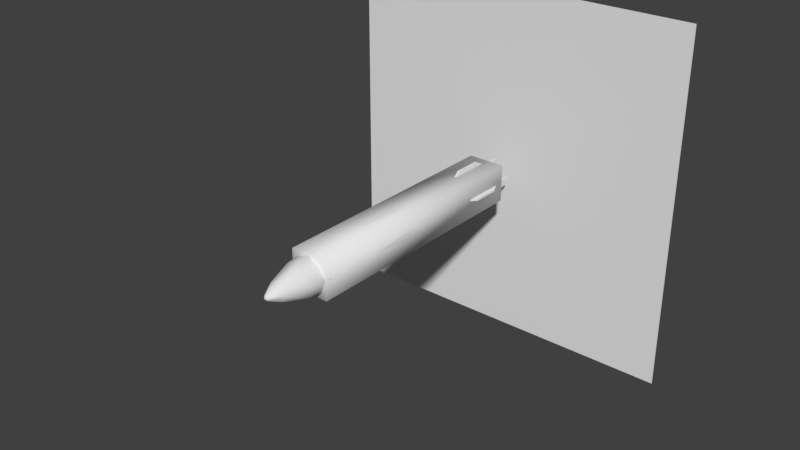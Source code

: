 # Source: cyr_missile.blend  (saved by Blender 2.77.0; exported with 4.5.12 LTS)
import bpy
from mathutils import Matrix  # noqa: F401  (used for matrix-valued properties, if any)

bpy.ops.wm.read_factory_settings(use_empty=True)
scene = bpy.context.scene
scene.name = 'Scene'

# ---- collections
col_collection_1 = bpy.data.collections.new('Collection 1'); scene.collection.children.link(col_collection_1)

# ---- materials (node trees are filled in below, after node groups)
mat_mat_main__shd_ship = bpy.data.materials.new('MAT[Main]_SHD[ship]')
mat_mat_main__shd_ship.alpha_threshold = 0.0
mat_mat_main__shd_ship.use_transparent_shadow = False
mat_mat_main__shd_ship.roughness = 0.5

# ---- material node trees

# ---- world
world_world = bpy.data.worlds.new('World'); scene.world = world_world
world_world.color = (0.05088, 0.05088, 0.05088)
world_world.use_sun_shadow = False
world_world.sun_shadow_jitter_overblur = 0.0
world_world.cycles.sampling_method = 'MANUAL'

# ---- meshes
me_col_root = bpy.data.meshes.new('COL[Root]')
me_col_root.from_pydata([(-0.05141, -0.05141, 0.2914), (-0.05141, 0.05141, 0.2914), (-0.05141, -0.05141, -0.3914), (-0.05141, 0.05141, -0.3914), (0.05141, -0.05141, 0.2914), (0.05141, 0.05141, 0.2914), (0.05141, -0.05141, -0.3914), (0.05141, 0.05141, -0.3914)], [], [(3, 0, 1), (7, 2, 3), (5, 6, 7), (1, 4, 5), (2, 4, 0), (7, 1, 5), (3, 2, 0), (7, 6, 2), (5, 4, 6), (1, 0, 4), (2, 6, 4), (7, 3, 1)])
me_col_root.polygons.foreach_set('use_smooth', [True] * 12)
me_col_root.use_remesh_preserve_volume = False
me_col_root.use_remesh_preserve_attributes = False
me_col_root.use_mirror_vertex_groups = False
me_col_root.update()
me_etsh_engineshape1 = bpy.data.meshes.new('ETSH[EngineShape1]')
me_etsh_engineshape1.from_pydata([(0.5, -0.5, 0.0), (0.5, 0.5, 0.0), (-0.5, -0.5, 0.0), (-0.5, 0.5, 0.0)], [], [(3, 0, 2), (3, 1, 0)])
me_etsh_engineshape1.use_remesh_preserve_volume = False
me_etsh_engineshape1.use_remesh_preserve_attributes = False
me_etsh_engineshape1.use_mirror_vertex_groups = False
me_etsh_engineshape1.update()
me_mult_hull__lod_0 = bpy.data.meshes.new('MULT[Hull]_LOD[0]')
me_mult_hull__lod_0.from_pydata([(-0.04011, 0.04011, -0.008659), (-0.04011, -0.04011, -0.008659), (2.385e-08, -0.05672, -0.008659), (-0.03476, 0.03476, 0.1636), (2.271e-08, -0.04915, 0.1636), (2.316e-08, 0.04915, 0.1636), (-0.04411, 9.329e-08, -0.188), (2.392e-08, 0.04411, -0.188), (-0.03578, 9.532e-08, -0.2058), (-0.0253, -0.0253, -0.2058), (2.069e-08, -0.03578, -0.2058), (-0.01959, -0.01959, 0.1855), (-0.02771, 7.826e-08, 0.2124), (2.069e-08, -0.03578, -0.2086), (-0.03578, 9.545e-08, -0.2086), (-0.04775, 7.803e-08, 0.1661), (-0.03376, -0.03376, 0.1661), (2.25e-08, -0.04775, 0.1661), (2.337e-08, 0.04775, 0.1661), (0.002565, -0.03902, -0.2372), (0.002565, -0.04411, -0.3812), (-0.002565, -0.0422, -0.4321), (-0.002565, -0.04411, -0.3812), (-0.002565, -0.02877, -0.185), (-0.002565, -0.03902, -0.2372), (-0.002565, -0.06384, -0.2688), (-5.856e-09, 0.03878, -0.2598), (-0.03878, 9.723e-08, -0.2598), (-0.03878, 9.75e-08, -0.2659), (-0.02742, -0.02742, -0.2659), (-0.03277, 9.59e-08, -0.2086), (2.024e-08, -0.03277, -0.2086), (-0.02542, 0.02542, -0.3931), (2.189e-08, -0.0437, -0.2659), (-0.0309, 0.0309, -0.2659), (-0.02317, -0.02317, -0.2598), (-0.02317, 0.02317, -0.2598), (1.034e-08, 0.03277, -0.2086), (-0.02317, 0.02317, -0.2086), (9.433e-09, 0.03878, -0.2659), (-0.02742, 0.02742, -0.2659), (-0.02742, 0.02742, -0.2598), (1.034e-08, 0.03277, -0.2598), (-0.03277, 9.814e-08, -0.2598), (-0.0437, 9.676e-08, -0.2659), (-5.428e-09, 0.03594, -0.3931), (-0.03594, 1.035e-07, -0.3931), (-0.02542, -0.02542, -0.3931), (2.072e-08, -0.03594, -0.3931), (-0.0253, -0.0253, -0.2086), (-0.02317, -0.02317, -0.2086), (-0.0309, -0.0309, -0.2659), (2.114e-08, -0.03878, -0.2659), (2.114e-08, -0.03878, -0.2598), (-0.02742, -0.02742, -0.2598), (-0.002565, -0.06384, -0.342), (-0.002565, -0.02877, -0.342), (-0.002565, -0.04538, -0.185), (-0.002565, -0.03902, -0.2169), (-0.002565, -0.03895, -0.3812), (-0.002565, -0.03895, -0.4321), (0.002565, -0.03895, -0.4321), (0.002565, -0.0422, -0.4321), (0.002565, -0.03895, -0.3812), (0.002565, -0.02877, -0.185), (0.002565, -0.03902, -0.2169), (0.002565, -0.04538, -0.185), (0.002565, -0.06384, -0.2688), (0.002565, -0.02877, -0.342), (0.002565, -0.06384, -0.342), (-0.03376, 0.03376, 0.1661), (2.024e-08, -0.03279, 0.1746), (-0.02319, -0.02319, 0.1746), (-0.03279, 7.915e-08, 0.1746), (2.517e-08, 0.03578, -0.2086), (-0.0253, 0.0253, -0.2086), (1.947e-08, -0.02771, 0.2124), (-0.01959, -0.01959, 0.2124), (1.947e-08, -0.02771, 0.1855), (-0.02771, 7.944e-08, 0.1855), (2.517e-08, 0.03578, -0.2058), (-0.0253, 0.0253, -0.2058), (2.195e-08, -0.04411, -0.188), (-0.03119, -0.03119, -0.188), (-0.03119, 0.03119, -0.188), (-0.03476, -0.03476, 0.1636), (-0.04915, 7.793e-08, 0.1636), (2.201e-08, 0.05672, -0.008659), (-0.05672, 8.355e-08, -0.008659), (0.05672, 1.007e-07, -0.008659), (0.04915, 9.296e-08, 0.1636), (0.03476, -0.03476, 0.1636), (0.03119, 0.03119, -0.188), (0.03119, -0.03119, -0.188), (0.0253, 0.0253, -0.2058), (0.0253, 0.0253, -0.2086), (0.03376, 0.03376, 0.1661), (0.02742, -0.02742, -0.2598), (0.0309, -0.0309, -0.2659), (0.02317, -0.02317, -0.2086), (0.0253, -0.0253, -0.2086), (0.02542, -0.02542, -0.3931), (0.03594, 1.143e-07, -0.3931), (0.0437, 1.1e-07, -0.2659), (-6.599e-09, 0.0437, -0.2659), (0.03277, 1.08e-07, -0.2598), (0.02742, 0.02742, -0.2598), (0.02742, 0.02742, -0.2659), (0.02317, 0.02317, -0.2086), (0.02317, 0.02317, -0.2598), (0.02317, -0.02317, -0.2598), (-1.034e-08, -0.03277, -0.2598), (0.0309, 0.0309, -0.2659), (0.02542, 0.02542, -0.3931), (0.03277, 1.058e-07, -0.2086), (0.02742, -0.02742, -0.2659), (0.03878, 1.092e-07, -0.2659), (0.03878, 1.089e-07, -0.2598), (0.03578, 1.063e-07, -0.2086), (0.0253, -0.0253, -0.2058), (0.03578, 1.061e-07, -0.2058), (0.04411, 1.066e-07, -0.188), (0.03476, 0.03476, 0.1636), (0.04011, -0.04011, -0.008659), (0.04011, 0.04011, -0.008659), (-0.06384, -0.002565, -0.342), (-0.02877, -0.002565, -0.342), (-0.06384, -0.002565, -0.2688), (-0.04538, -0.002565, -0.185), (-0.03902, -0.002565, -0.2169), (-0.02877, -0.002565, -0.185), (-0.03895, -0.002565, -0.3812), (-0.0422, -0.002565, -0.4321), (-0.03895, -0.002565, -0.4321), (-0.03895, 0.002565, -0.4321), (-0.03895, 0.002565, -0.3812), (-0.03902, 0.002565, -0.2169), (-0.04538, 0.002565, -0.185), (-0.02877, 0.002565, -0.342), (-0.06384, 0.002565, -0.342), (-0.06384, 0.002565, -0.2688), (-0.03902, 0.002565, -0.2372), (-0.02877, 0.002565, -0.185), (-0.04411, 0.002565, -0.3812), (-0.0422, 0.002565, -0.4321), (-0.04411, -0.002565, -0.3812), (-0.03902, -0.002565, -0.2372), (-0.002565, 0.03902, -0.2372), (-0.002565, 0.04411, -0.3812), (0.002565, 0.0422, -0.4321), (0.002565, 0.04411, -0.3812), (0.002565, 0.02877, -0.185), (0.002565, 0.03902, -0.2372), (0.002565, 0.06384, -0.2688), (0.002565, 0.06384, -0.342), (0.002565, 0.02877, -0.342), (0.002565, 0.04538, -0.185), (0.002565, 0.03902, -0.2169), (0.002565, 0.03895, -0.3812), (0.002565, 0.03895, -0.4321), (-0.002565, 0.03895, -0.4321), (-0.002565, 0.0422, -0.4321), (-0.002565, 0.03895, -0.3812), (-0.002565, 0.02877, -0.185), (-0.002565, 0.03902, -0.2169), (-0.002565, 0.04538, -0.185), (-0.002565, 0.06384, -0.2688), (-0.002565, 0.02877, -0.342), (-0.002565, 0.06384, -0.342), (0.06384, 0.002565, -0.342), (0.02877, 0.002565, -0.342), (0.06384, 0.002565, -0.2688), (0.04538, 0.002565, -0.185), (0.03902, 0.002565, -0.2169), (0.02877, 0.002565, -0.185), (0.03895, 0.002565, -0.3812), (0.0422, 0.002565, -0.4321), (0.03895, 0.002565, -0.4321), (0.03895, -0.002565, -0.4321), (0.03895, -0.002565, -0.3812), (0.03902, -0.002565, -0.2169), (0.04538, -0.002565, -0.185), (0.02877, -0.002565, -0.342), (0.06384, -0.002565, -0.342), (0.06384, -0.002565, -0.2688), (0.03902, -0.002565, -0.2372), (0.02877, -0.002565, -0.185), (0.04411, -0.002565, -0.3812), (0.0422, -0.002565, -0.4321), (0.04411, 0.002565, -0.3812), (0.03902, 0.002565, -0.2372), (-0.05, 4.173e-08, 0.2315), (-0.007811, -1.981e-08, 0.4263), (-0.005523, -0.005523, 0.4263), (-0.02592, -2.114e-08, 0.3942), (-0.01833, -0.01833, 0.3942), (3.914e-09, -0.02592, 0.3942), (-0.04735, 1.234e-08, 0.3258), (-0.03348, -0.03348, 0.3258), (7.149e-09, -0.04735, 0.3258), (-0.03672, -0.03672, 0.2786), (-0.05193, 2.864e-08, 0.2786), (-0.03535, -0.03535, 0.2315), (7.644e-08, -8.276e-09, 0.1893), (-0.03535, 0.03535, 0.2315), (-7.549e-09, 0.05, 0.2315), (-7.842e-09, 0.05193, 0.2786), (-0.03672, 0.03672, 0.2786), (-7.149e-09, 0.04735, 0.3258), (-0.03348, 0.03348, 0.3258), (-0.01833, 0.01833, 0.3942), (-0.005523, 0.005523, 0.4263), (1.11e-08, 0.02771, 0.1855), (-0.01959, 0.01959, 0.2124), (1.11e-08, 0.02771, 0.2124), (-0.02319, 0.02319, 0.1746), (1.034e-08, 0.03279, 0.1746), (-0.01959, 0.01959, 0.1855), (0.01959, 0.01959, 0.1855), (0.02319, 0.02319, 0.1746), (0.01959, 0.01959, 0.2124), (0.007811, -1.746e-08, 0.4263), (0.005523, 0.005523, 0.4263), (-1.179e-09, 0.007811, 0.4263), (0.02592, -1.332e-08, 0.3942), (0.01833, 0.01833, 0.3942), (-3.914e-09, 0.02592, 0.3942), (0.03348, 0.03348, 0.3258), (0.03672, 0.03672, 0.2786), (0.03535, 0.03535, 0.2315), (2.852e-15, -1.889e-08, 0.4321), (0.03535, -0.03535, 0.2315), (7.549e-09, -0.05, 0.2315), (7.842e-09, -0.05193, 0.2786), (0.05193, 4.432e-08, 0.2786), (0.03672, -0.03672, 0.2786), (0.03348, -0.03348, 0.3258), (0.04735, 2.664e-08, 0.3258), (0.01833, -0.01833, 0.3942), (1.179e-09, -0.007811, 0.4263), (0.005523, -0.005523, 0.4263), (0.05, 5.683e-08, 0.2315), (0.02771, 8.781e-08, 0.1855), (0.01959, -0.01959, 0.2124), (0.03279, 8.905e-08, 0.1746), (0.02319, -0.02319, 0.1746), (0.03376, -0.03376, 0.1661), (0.04775, 9.245e-08, 0.1661), (0.02771, 8.663e-08, 0.2124), (0.01959, -0.01959, 0.1855), (-0.03578, 9.532e-08, -0.2058), (-0.0253, -0.0253, -0.2058), (2.069e-08, -0.03578, -0.2058), (0.002565, -0.04411, -0.3812), (0.002565, -0.04411, -0.3812), (-0.002565, -0.04411, -0.3812), (-0.002565, -0.04411, -0.3812), (-0.002565, -0.0422, -0.4321), (-0.002565, -0.0422, -0.4321), (-0.002565, -0.03902, -0.2372), (-0.002565, -0.06384, -0.2688), (-0.002565, -0.06384, -0.2688), (-0.0437, 9.676e-08, -0.2659), (-0.0309, -0.0309, -0.2659), (-0.03594, 1.035e-07, -0.3931), (-0.02542, -0.02542, -0.3931), (2.072e-08, -0.03594, -0.3931), (2.114e-08, -0.03878, -0.2598), (-0.02742, -0.02742, -0.2598), (-0.002565, -0.04538, -0.185), (-0.002565, -0.04538, -0.185), (-0.002565, -0.03902, -0.2169), (-0.002565, -0.02877, -0.342), (-0.002565, -0.03895, -0.3812), (-0.002565, -0.03895, -0.4321), (-0.002565, -0.03895, -0.4321), (0.002565, -0.03895, -0.4321), (0.002565, -0.03895, -0.4321), (0.002565, -0.0422, -0.4321), (0.002565, -0.0422, -0.4321), (0.002565, -0.03895, -0.3812), (-0.002565, -0.06384, -0.342), (-0.002565, -0.06384, -0.342), (0.002565, -0.06384, -0.342), (0.002565, -0.06384, -0.342), (0.002565, -0.02877, -0.342), (0.002565, -0.03902, -0.2169), (0.002565, -0.04538, -0.185), (0.002565, -0.04538, -0.185), (0.002565, -0.06384, -0.2688), (0.002565, -0.06384, -0.2688), (0.002565, -0.02877, -0.185), (2.517e-08, 0.03578, -0.2086), (-0.0253, 0.0253, -0.2086), (2.517e-08, 0.03578, -0.2058), (-0.0253, 0.0253, -0.2058), (2.195e-08, -0.04411, -0.188), (-0.03119, -0.03119, -0.188), (-0.04411, 9.329e-08, -0.188), (-0.03119, 0.03119, -0.188), (2.392e-08, 0.04411, -0.188), (-0.03578, 9.545e-08, -0.2086), (0.002565, -0.03902, -0.2372), (-0.002565, -0.02877, -0.185), (-5.856e-09, 0.03878, -0.2598), (-0.02742, 0.02742, -0.2598), (-0.03878, 9.723e-08, -0.2598), (-0.02542, 0.02542, -0.3931), (-5.428e-09, 0.03594, -0.3931), (-0.0309, 0.0309, -0.2659), (-0.0253, -0.0253, -0.2086), (2.069e-08, -0.03578, -0.2086), (2.189e-08, -0.0437, -0.2659), (0.0253, -0.0253, -0.2086), (0.03578, 1.063e-07, -0.2086), (-6.599e-09, 0.0437, -0.2659), (0.0309, 0.0309, -0.2659), (0.0437, 1.1e-07, -0.2659), (0.03594, 1.143e-07, -0.3931), (0.02542, 0.02542, -0.3931), (0.02742, -0.02742, -0.2598), (0.03878, 1.089e-07, -0.2598), (0.02742, 0.02742, -0.2598), (0.0253, 0.0253, -0.2086), (0.0253, 0.0253, -0.2058), (0.03578, 1.061e-07, -0.2058), (0.03119, -0.03119, -0.188), (0.04411, 1.066e-07, -0.188), (0.03119, 0.03119, -0.188), (0.02542, -0.02542, -0.3931), (0.0309, -0.0309, -0.2659), (0.0253, -0.0253, -0.2058), (-0.06384, 0.002565, -0.342), (-0.06384, 0.002565, -0.342), (-0.06384, 0.002565, -0.2688), (-0.06384, 0.002565, -0.2688), (-0.04538, 0.002565, -0.185), (-0.04538, 0.002565, -0.185), (-0.02877, 0.002565, -0.185), (-0.03902, 0.002565, -0.2169), (-0.03902, 0.002565, -0.2372), (-0.04411, 0.002565, -0.3812), (-0.04411, 0.002565, -0.3812), (-0.03895, 0.002565, -0.4321), (-0.03895, 0.002565, -0.4321), (-0.0422, 0.002565, -0.4321), (-0.0422, 0.002565, -0.4321), (-0.0422, -0.002565, -0.4321), (-0.0422, -0.002565, -0.4321), (-0.04411, -0.002565, -0.3812), (-0.04411, -0.002565, -0.3812), (-0.06384, -0.002565, -0.342), (-0.06384, -0.002565, -0.342), (-0.03902, -0.002565, -0.2169), (-0.03902, -0.002565, -0.2372), (-0.06384, -0.002565, -0.2688), (-0.06384, -0.002565, -0.2688), (-0.04538, -0.002565, -0.185), (-0.04538, -0.002565, -0.185), (-0.02877, -0.002565, -0.185), (-0.02877, -0.002565, -0.342), (-0.03895, -0.002565, -0.3812), (-0.03895, -0.002565, -0.4321), (-0.03895, -0.002565, -0.4321), (-0.03895, 0.002565, -0.3812), (-0.02877, 0.002565, -0.342), (-0.002565, 0.04411, -0.3812), (-0.002565, 0.04411, -0.3812), (0.002565, 0.04411, -0.3812), (0.002565, 0.04411, -0.3812), (0.002565, 0.0422, -0.4321), (0.002565, 0.0422, -0.4321), (0.002565, 0.03902, -0.2372), (0.002565, 0.06384, -0.2688), (0.002565, 0.06384, -0.2688), (0.002565, 0.04538, -0.185), (0.002565, 0.04538, -0.185), (0.002565, 0.03902, -0.2169), (0.002565, 0.02877, -0.342), (0.002565, 0.03895, -0.3812), (0.002565, 0.03895, -0.4321), (0.002565, 0.03895, -0.4321), (-0.002565, 0.03895, -0.4321), (-0.002565, 0.03895, -0.4321), (-0.002565, 0.0422, -0.4321), (-0.002565, 0.0422, -0.4321), (-0.002565, 0.03895, -0.3812), (0.002565, 0.06384, -0.342), (0.002565, 0.06384, -0.342), (-0.002565, 0.06384, -0.342), (-0.002565, 0.06384, -0.342), (-0.002565, 0.02877, -0.342), (-0.002565, 0.03902, -0.2169), (-0.002565, 0.04538, -0.185), (-0.002565, 0.04538, -0.185), (-0.002565, 0.06384, -0.2688), (-0.002565, 0.06384, -0.2688), (-0.002565, 0.02877, -0.185), (-0.002565, 0.03902, -0.2372), (0.002565, 0.02877, -0.185), (0.06384, -0.002565, -0.342), (0.06384, -0.002565, -0.342), (0.06384, -0.002565, -0.2688), (0.06384, -0.002565, -0.2688), (0.04538, -0.002565, -0.185), (0.04538, -0.002565, -0.185), (0.02877, -0.002565, -0.185), (0.03902, -0.002565, -0.2169), (0.03902, -0.002565, -0.2372), (0.04411, -0.002565, -0.3812), (0.04411, -0.002565, -0.3812), (0.03895, -0.002565, -0.4321), (0.03895, -0.002565, -0.4321), (0.0422, -0.002565, -0.4321), (0.0422, -0.002565, -0.4321), (0.0422, 0.002565, -0.4321), (0.0422, 0.002565, -0.4321), (0.04411, 0.002565, -0.3812), (0.04411, 0.002565, -0.3812), (0.06384, 0.002565, -0.342), (0.06384, 0.002565, -0.342), (0.03902, 0.002565, -0.2169), (0.03902, 0.002565, -0.2372), (0.06384, 0.002565, -0.2688), (0.06384, 0.002565, -0.2688), (0.04538, 0.002565, -0.185), (0.04538, 0.002565, -0.185), (0.02877, 0.002565, -0.185), (0.02877, 0.002565, -0.342), (0.03895, 0.002565, -0.3812), (0.03895, 0.002565, -0.4321), (0.03895, 0.002565, -0.4321), (0.03895, -0.002565, -0.3812), (0.02877, -0.002565, -0.342)], [], [(87, 3, 5), (84, 88, 0), (297, 2, 1), (87, 84, 0), (299, 250, 298), (7, 81, 299), (78, 77, 11), (294, 293, 295), (295, 301, 8), (11, 73, 72), (78, 72, 71), (15, 3, 86), (271, 287, 269), (273, 257, 256), (24, 303, 272), (272, 260, 24), (272, 281, 260), (75, 292, 14), (306, 304, 305), (54, 304, 306), (46, 308, 47), (307, 308, 46), (50, 111, 31), (30, 35, 50), (264, 263, 262), (38, 43, 30), (37, 36, 38), (28, 41, 40), (104, 32, 309), (309, 264, 262), (39, 41, 26), (263, 266, 312), (47, 308, 48), (44, 315, 34), (51, 315, 44), (33, 315, 51), (267, 29, 52), (268, 28, 29), (53, 304, 54), (14, 292, 310), (310, 292, 13), (58, 270, 303), (272, 256, 281), (258, 253, 255), (59, 276, 275), (22, 283, 282), (56, 280, 59), (259, 286, 271), (57, 291, 23), (70, 5, 3), (17, 72, 16), (4, 16, 85), (72, 15, 16), (85, 15, 86), (8, 49, 251), (251, 311, 252), (11, 12, 79), (9, 82, 83), (298, 9, 83), (88, 297, 1), (4, 1, 2), (85, 88, 1), (0, 86, 3), (90, 124, 122), (89, 91, 123), (2, 91, 4), (123, 327, 89), (121, 119, 120), (326, 10, 119), (311, 331, 252), (313, 325, 331), (91, 247, 246), (4, 246, 17), (5, 96, 122), (259, 290, 302), (21, 277, 278), (20, 68, 284), (65, 64, 66), (100, 13, 292), (118, 100, 292), (53, 97, 304), (115, 321, 320), (115, 267, 52), (33, 330, 315), (330, 317, 315), (317, 112, 315), (101, 48, 308), (98, 266, 329), (39, 322, 107), (318, 316, 103), (319, 104, 316), (322, 116, 107), (109, 37, 108), (105, 108, 114), (98, 318, 103), (114, 110, 105), (31, 110, 99), (113, 102, 308), (102, 101, 308), (97, 117, 304), (117, 106, 304), (323, 118, 292), (68, 289, 284), (68, 19, 289), (19, 64, 65), (62, 63, 20), (25, 69, 67), (122, 247, 90), (314, 324, 325), (324, 74, 294), (92, 80, 7), (92, 120, 94), (328, 87, 124), (2, 93, 123), (89, 328, 124), (87, 122, 124), (334, 352, 356), (348, 361, 349), (354, 359, 353), (360, 354, 355), (360, 355, 351), (353, 359, 357), (349, 360, 351), (345, 363, 347), (340, 127, 146), (336, 130, 338), (340, 129, 339), (138, 131, 135), (342, 125, 333), (135, 133, 344), (346, 145, 143), (365, 341, 139), (136, 337, 142), (365, 139, 335), (365, 335, 141), (141, 142, 365), (364, 144, 341), (339, 128, 137), (377, 393, 375), (379, 370, 369), (152, 399, 378), (378, 373, 152), (378, 387, 373), (157, 376, 399), (378, 369, 387), (371, 366, 368), (158, 382, 381), (388, 367, 389), (158, 391, 386), (372, 392, 377), (156, 397, 151), (372, 396, 398), (149, 383, 384), (148, 167, 390), (164, 163, 165), (167, 395, 390), (167, 147, 395), (147, 163, 164), (161, 162, 148), (153, 168, 166), (402, 420, 424), (416, 429, 417), (422, 427, 421), (428, 422, 423), (428, 423, 419), (421, 427, 425), (417, 428, 419), (413, 431, 415), (190, 184, 171), (404, 174, 406), (408, 173, 407), (179, 170, 175), (401, 418, 169), (179, 177, 412), (414, 189, 187), (433, 409, 183), (180, 405, 186), (433, 183, 403), (433, 403, 185), (185, 186, 433), (432, 188, 409), (407, 172, 181), (193, 230, 192), (239, 230, 193), (194, 193, 192), (196, 193, 195), (198, 194, 197), (199, 195, 198), (197, 200, 198), (201, 202, 200), (200, 199, 198), (200, 232, 233), (203, 232, 202), (203, 202, 191), (203, 191, 204), (203, 204, 205), (207, 205, 204), (208, 207, 209), (207, 191, 201), (209, 201, 197), (210, 208, 209), (197, 210, 209), (210, 223, 226), (194, 211, 210), (223, 211, 230), (211, 192, 230), (79, 213, 217), (15, 215, 70), (70, 216, 18), (215, 212, 216), (73, 217, 215), (217, 214, 212), (214, 218, 212), (218, 244, 219), (212, 219, 216), (216, 96, 18), (219, 247, 96), (220, 242, 218), (222, 230, 221), (223, 230, 222), (224, 222, 221), (225, 223, 222), (237, 225, 224), (208, 225, 227), (234, 227, 237), (241, 228, 234), (228, 208, 227), (228, 205, 206), (203, 205, 229), (203, 229, 241), (203, 241, 231), (203, 231, 232), (235, 232, 231), (199, 235, 236), (234, 231, 241), (237, 235, 234), (238, 199, 236), (224, 236, 237), (238, 239, 196), (224, 240, 238), (239, 240, 230), (240, 221, 230), (242, 243, 249), (247, 245, 246), (246, 71, 17), (245, 78, 71), (244, 249, 245), (249, 76, 78), (87, 0, 3), (84, 6, 88), (297, 296, 2), (87, 300, 84), (299, 81, 250), (7, 80, 81), (78, 76, 77), (294, 74, 293), (295, 293, 301), (11, 79, 73), (78, 11, 72), (15, 70, 3), (271, 286, 287), (273, 274, 257), (24, 58, 303), (50, 35, 111), (30, 43, 35), (264, 265, 263), (38, 36, 43), (37, 42, 36), (28, 27, 41), (104, 45, 32), (309, 32, 264), (39, 40, 41), (263, 265, 266), (267, 268, 29), (268, 27, 28), (272, 273, 256), (258, 279, 253), (59, 280, 276), (22, 254, 283), (56, 285, 280), (259, 302, 286), (57, 288, 291), (70, 18, 5), (17, 71, 72), (4, 17, 16), (72, 73, 15), (85, 16, 15), (8, 301, 49), (251, 49, 311), (11, 77, 12), (9, 10, 82), (298, 250, 9), (88, 6, 297), (4, 85, 1), (85, 86, 88), (0, 88, 86), (90, 89, 124), (89, 90, 91), (2, 123, 91), (123, 93, 327), (121, 326, 119), (326, 82, 10), (311, 313, 331), (313, 314, 325), (91, 90, 247), (4, 91, 246), (5, 18, 96), (259, 261, 290), (21, 60, 277), (20, 63, 68), (115, 116, 321), (115, 320, 267), (98, 312, 266), (39, 26, 322), (318, 319, 316), (319, 45, 104), (322, 321, 116), (109, 42, 37), (105, 109, 108), (98, 329, 318), (114, 99, 110), (31, 111, 110), (19, 68, 64), (62, 61, 63), (25, 55, 69), (122, 96, 247), (314, 95, 324), (324, 95, 74), (92, 94, 80), (92, 121, 120), (328, 300, 87), (2, 296, 93), (89, 327, 328), (87, 5, 122), (334, 332, 352), (348, 362, 361), (354, 360, 359), (349, 361, 360), (345, 343, 363), (340, 140, 127), (336, 358, 130), (340, 146, 129), (138, 126, 131), (342, 350, 125), (135, 131, 133), (346, 132, 145), (365, 364, 341), (141, 136, 142), (364, 134, 144), (339, 129, 128), (377, 392, 393), (379, 380, 370), (152, 157, 399), (378, 379, 369), (371, 385, 366), (158, 386, 382), (388, 150, 367), (158, 155, 391), (372, 398, 392), (156, 394, 397), (372, 374, 396), (149, 159, 383), (148, 162, 167), (147, 167, 163), (161, 160, 162), (153, 154, 168), (402, 400, 420), (416, 430, 429), (422, 428, 427), (417, 429, 428), (413, 411, 431), (190, 408, 184), (404, 426, 174), (408, 190, 173), (179, 182, 170), (401, 410, 418), (179, 175, 177), (414, 176, 189), (433, 432, 409), (185, 180, 186), (432, 178, 188), (407, 173, 172), (194, 195, 193), (196, 239, 193), (198, 195, 194), (199, 196, 195), (197, 201, 200), (201, 191, 202), (200, 233, 199), (200, 202, 232), (207, 206, 205), (208, 206, 207), (207, 204, 191), (209, 207, 201), (210, 226, 208), (197, 194, 210), (210, 211, 223), (194, 192, 211), (79, 12, 213), (15, 73, 215), (70, 215, 216), (215, 217, 212), (73, 79, 217), (217, 213, 214), (214, 220, 218), (218, 242, 244), (212, 218, 219), (216, 219, 96), (219, 244, 247), (220, 248, 242), (224, 225, 222), (225, 226, 223), (237, 227, 225), (208, 226, 225), (234, 228, 227), (241, 229, 228), (228, 206, 208), (228, 229, 205), (235, 233, 232), (199, 233, 235), (234, 235, 231), (237, 236, 235), (238, 196, 199), (224, 238, 236), (238, 240, 239), (224, 221, 240), (242, 248, 243), (247, 244, 245), (246, 245, 71), (245, 249, 78), (244, 242, 249), (249, 243, 76)])
me_mult_hull__lod_0.polygons.foreach_set('use_smooth', [True] * 432)
_k = set([(6, 84), (6, 297), (7, 92), (7, 299), (8, 251), (8, 295), (9, 10), (9, 250), (10, 119), (12, 77), (12, 213), (22, 254), (25, 67), (55, 69), (76, 77), (76, 243), (80, 81), (80, 94), (81, 250), (82, 83), (82, 326), (83, 298), (84, 300), (92, 121), (93, 296), (93, 327), (94, 120), (119, 120), (121, 326), (125, 333), (127, 140), (143, 145), (150, 367), (153, 166), (154, 168), (169, 401), (171, 184), (187, 189), (213, 214), (214, 220), (220, 248), (243, 248), (251, 252), (252, 331), (253, 255), (261, 290), (282, 283), (294, 295), (294, 324), (296, 297), (298, 299), (300, 328), (324, 325), (325, 331), (327, 328), (332, 352), (334, 356), (342, 350), (366, 368), (374, 396), (388, 389), (400, 420), (402, 424), (410, 418)])
me_mult_hull__lod_0.attributes.new('sharp_edge', 'BOOLEAN', 'EDGE').data.foreach_set('value', [ (min(e.vertices), max(e.vertices)) in _k for e in me_mult_hull__lod_0.edges])
_uv = me_mult_hull__lod_0.uv_layers.new(name='UVTex')
_uv.uv.foreach_set('vector', [0.4634, 0.02578, 0.0986, 0.1616, 0.0986, 0.02578, 0.8297, 0.1616, 0.4634, 0.2975, 0.4634, 0.1616, 0.8297, 0.4333, 0.4634, 0.5692, 0.4634, 0.4333, 0.4634, 0.02578, 0.8297, 0.1616, 0.4634, 0.1616, 0.8297, 0.1616, 0.862, 0.2975, 0.8297, 0.2975, 0.8297, 0.02578, 0.862, 0.1616, 0.8297, 0.1616, 0.05503, 0.7243, 0.103, 0.81, 0.05503, 0.81, 0.862, 0.02578, 0.8666, 0.1616, 0.862, 0.1616, 0.862, 0.1616, 0.8666, 0.2975, 0.862, 0.2975, 0.05503, 0.81, 0.0345, 0.9113, 0.0345, 0.81, 0.05503, 0.7243, 0.0345, 0.81, 0.0345, 0.7086, 0.09323, 0.2975, 0.0986, 0.1616, 0.0986, 0.2975, 0.4572, 0.6386, 0.3966, 0.6628, 0.3966, 0.6628, 0.7696, 0.6384, 0.8665, 0.6507, 0.7696, 0.658, 0.4958, 0.6386, 0.3966, 0.5996, 0.6951, 0.5996, 0.6951, 0.5996, 0.5558, 0.7331, 0.4958, 0.6386, 0.6951, 0.5996, 0.6951, 0.7331, 0.5558, 0.7331, 0.8666, 0.1616, 0.8666, 0.02578, 0.8666, 0.2975, 0.9673, 0.5058, 0.9673, 0.01406, 0.9673, 0.2599, 0.9673, 0.7516, 0.9673, 0.01406, 0.9673, 0.5058, 0.9555, 0.1626, 0.888, 0.2976, 0.9357, 0.06713, 0.9357, 0.2581, 0.888, 0.2976, 0.9555, 0.1626, 0.5233, 0.8747, 0.6197, 0.9692, 0.5233, 0.9692, 0.5233, 0.7801, 0.6197, 0.8747, 0.5233, 0.8747, 0.9264, 0.7653, 0.6674, 0.8733, 0.6674, 0.7653, 0.5233, 0.8747, 0.6197, 0.7801, 0.5233, 0.7801, 0.5233, 0.9692, 0.6197, 0.8747, 0.5233, 0.8747, 0.6483, 0.7627, 0.6367, 0.8747, 0.6483, 0.8747, 0.6674, 0.9813, 0.9264, 0.8733, 0.6674, 0.8733, 0.6674, 0.8733, 0.9264, 0.7653, 0.6674, 0.7653, 0.6483, 0.9866, 0.6367, 0.8747, 0.6367, 0.9866, 0.6674, 0.8733, 0.9264, 0.9813, 0.6674, 0.9813, 0.9357, 0.06713, 0.888, 0.2976, 0.888, 0.02759, 0.9943, 0.5058, 0.9943, 0.2236, 0.9943, 0.3647, 0.9943, 0.6469, 0.9943, 0.2236, 0.9943, 0.5058, 0.9943, 0.7879, 0.9943, 0.2236, 0.9943, 0.6469, 0.6367, 0.9866, 0.6483, 0.8747, 0.6483, 0.9866, 0.6367, 0.8747, 0.6483, 0.7627, 0.6483, 0.8747, 0.9673, 0.9975, 0.9673, 0.01406, 0.9673, 0.7516, 0.8666, 0.2975, 0.8666, 0.02578, 0.8666, 0.4333, 0.8666, 0.4333, 0.8666, 0.02578, 0.8666, 0.5692, 0.4572, 0.6386, 0.3966, 0.6628, 0.3966, 0.5996, 0.6951, 0.5996, 0.7696, 0.658, 0.6951, 0.7331, 0.8665, 0.6507, 0.7696, 0.658, 0.7696, 0.658, 0.7696, 0.6384, 0.8665, 0.6384, 0.8665, 0.6384, 0.7696, 0.658, 0.6951, 0.7331, 0.6951, 0.7331, 0.6951, 0.5996, 0.7696, 0.6384, 0.7696, 0.6384, 0.4958, 0.6386, 0.4572, 0.6386, 0.4572, 0.6386, 0.3966, 0.6628, 0.3966, 0.5996, 0.3966, 0.5996, 0.09323, 0.1616, 0.0986, 0.02578, 0.0986, 0.1616, 0.006955, 0.6624, 0.0345, 0.81, 0.006955, 0.81, 0.0986, 0.5692, 0.09323, 0.4333, 0.0986, 0.4333, 0.0345, 0.81, 0.006955, 0.9575, 0.006955, 0.81, 0.0986, 0.4333, 0.09323, 0.2975, 0.0986, 0.2975, 0.862, 0.2975, 0.8666, 0.4333, 0.862, 0.4333, 0.862, 0.4333, 0.8666, 0.5692, 0.862, 0.5692, 0.05503, 0.81, 0.103, 0.8956, 0.05503, 0.8956, 0.862, 0.4333, 0.8297, 0.5692, 0.8297, 0.4333, 0.8297, 0.2975, 0.862, 0.4333, 0.8297, 0.4333, 0.4634, 0.2975, 0.8297, 0.4333, 0.4634, 0.4333, 0.0986, 0.5692, 0.4634, 0.4333, 0.4634, 0.5692, 0.0986, 0.4333, 0.4634, 0.2975, 0.4634, 0.4333, 0.4634, 0.1616, 0.0986, 0.2975, 0.0986, 0.1616, 0.0986, 0.2975, 0.4634, 0.1616, 0.0986, 0.1616, 0.4634, 0.2975, 0.0986, 0.4333, 0.4634, 0.4333, 0.4634, 0.5692, 0.0986, 0.4333, 0.0986, 0.5692, 0.4634, 0.4333, 0.8297, 0.2975, 0.4634, 0.2975, 0.8297, 0.2975, 0.862, 0.4333, 0.862, 0.2975, 0.8297, 0.4333, 0.862, 0.5692, 0.862, 0.4333, 0.8666, 0.5692, 0.862, 0.4333, 0.862, 0.5692, 0.8666, 0.4333, 0.862, 0.2975, 0.862, 0.4333, 0.0986, 0.4333, 0.09323, 0.2975, 0.09323, 0.4333, 0.0986, 0.5692, 0.09323, 0.4333, 0.09323, 0.5692, 0.0986, 0.02578, 0.09323, 0.1616, 0.0986, 0.1616, 0.4958, 0.6386, 0.5558, 0.7331, 0.4958, 0.6386, 0.8665, 0.6507, 0.8665, 0.6384, 0.8665, 0.6507, 0.7696, 0.658, 0.6951, 0.5996, 0.6951, 0.7331, 0.4572, 0.6386, 0.3966, 0.5996, 0.3966, 0.6628, 0.8666, 0.4333, 0.8666, 0.5692, 0.8666, 0.02578, 0.8666, 0.2975, 0.8666, 0.4333, 0.8666, 0.02578, 0.9673, 0.9975, 0.9673, 0.7516, 0.9673, 0.01406, 0.6483, 0.8747, 0.6367, 0.7627, 0.6367, 0.8747, 0.6483, 0.8747, 0.6367, 0.9866, 0.6483, 0.9866, 0.9943, 0.7879, 0.9943, 0.6469, 0.9943, 0.2236, 0.9943, 0.6469, 0.9943, 0.5058, 0.9943, 0.2236, 0.9943, 0.5058, 0.9943, 0.3647, 0.9943, 0.2236, 0.9357, 0.06713, 0.888, 0.02759, 0.888, 0.2976, 0.6674, 0.8733, 0.9264, 0.9813, 0.9264, 0.8733, 0.6483, 0.9866, 0.6367, 0.8747, 0.6483, 0.8747, 0.9264, 0.7653, 0.6674, 0.8733, 0.6674, 0.7653, 0.9264, 0.8733, 0.6674, 0.9813, 0.6674, 0.8733, 0.6367, 0.8747, 0.6483, 0.7627, 0.6483, 0.8747, 0.6197, 0.8747, 0.5233, 0.9692, 0.5233, 0.8747, 0.6197, 0.7801, 0.5233, 0.8747, 0.5233, 0.7801, 0.6674, 0.8733, 0.9264, 0.7653, 0.6674, 0.7653, 0.5233, 0.7801, 0.6197, 0.8747, 0.6197, 0.7801, 0.5233, 0.9692, 0.6197, 0.8747, 0.5233, 0.8747, 0.9357, 0.2581, 0.9555, 0.1626, 0.888, 0.2976, 0.9555, 0.1626, 0.9357, 0.06713, 0.888, 0.2976, 0.9673, 0.7516, 0.9673, 0.5058, 0.9673, 0.01406, 0.9673, 0.5058, 0.9673, 0.2599, 0.9673, 0.01406, 0.8666, 0.1616, 0.8666, 0.2975, 0.8666, 0.02578, 0.6951, 0.5996, 0.5558, 0.7331, 0.6951, 0.7331, 0.6951, 0.5996, 0.4958, 0.6386, 0.5558, 0.7331, 0.4958, 0.6386, 0.3966, 0.5996, 0.4572, 0.6386, 0.8665, 0.6507, 0.7696, 0.6384, 0.7696, 0.658, 0.5558, 0.7331, 0.6951, 0.7331, 0.5558, 0.7331, 0.0986, 0.1616, 0.09323, 0.2975, 0.0986, 0.2975, 0.8666, 0.2975, 0.862, 0.1616, 0.862, 0.2975, 0.862, 0.1616, 0.8666, 0.02578, 0.862, 0.02578, 0.8297, 0.1616, 0.862, 0.02578, 0.8297, 0.02578, 0.8297, 0.1616, 0.862, 0.2975, 0.862, 0.1616, 0.8297, 0.1616, 0.4634, 0.02578, 0.4634, 0.1616, 0.4634, 0.5692, 0.8297, 0.4333, 0.4634, 0.4333, 0.4634, 0.2975, 0.8297, 0.1616, 0.4634, 0.1616, 0.4634, 0.02578, 0.0986, 0.1616, 0.4634, 0.1616, 0.5558, 0.7331, 0.6951, 0.7331, 0.5558, 0.7331, 0.8665, 0.6507, 0.7696, 0.6384, 0.7696, 0.658, 0.4958, 0.6386, 0.3966, 0.5996, 0.4572, 0.6386, 0.6951, 0.5996, 0.4958, 0.6386, 0.5558, 0.7331, 0.6951, 0.5996, 0.5558, 0.7331, 0.6951, 0.7331, 0.4572, 0.6386, 0.3966, 0.5996, 0.3966, 0.6628, 0.7696, 0.658, 0.6951, 0.5996, 0.6951, 0.7331, 0.8665, 0.6507, 0.8665, 0.6384, 0.8665, 0.6507, 0.4958, 0.6386, 0.5558, 0.7331, 0.4958, 0.6386, 0.3966, 0.6628, 0.3966, 0.5996, 0.3966, 0.5996, 0.4958, 0.6386, 0.4572, 0.6386, 0.4572, 0.6386, 0.6951, 0.5996, 0.7696, 0.6384, 0.7696, 0.6384, 0.7696, 0.658, 0.6951, 0.7331, 0.6951, 0.7331, 0.7696, 0.6384, 0.8665, 0.6384, 0.8665, 0.6384, 0.8665, 0.6507, 0.7696, 0.658, 0.7696, 0.658, 0.6951, 0.5996, 0.7696, 0.658, 0.6951, 0.7331, 0.4572, 0.6386, 0.3966, 0.6628, 0.3966, 0.5996, 0.6951, 0.5996, 0.6951, 0.7331, 0.5558, 0.7331, 0.6951, 0.5996, 0.5558, 0.7331, 0.4958, 0.6386, 0.4958, 0.6386, 0.3966, 0.5996, 0.6951, 0.5996, 0.7696, 0.6384, 0.8665, 0.6507, 0.7696, 0.658, 0.4572, 0.6386, 0.3966, 0.6628, 0.3966, 0.6628, 0.4572, 0.6386, 0.3966, 0.6628, 0.3966, 0.6628, 0.7696, 0.6384, 0.8665, 0.6507, 0.7696, 0.658, 0.4958, 0.6386, 0.3966, 0.5996, 0.6951, 0.5996, 0.6951, 0.5996, 0.5558, 0.7331, 0.4958, 0.6386, 0.6951, 0.5996, 0.6951, 0.7331, 0.5558, 0.7331, 0.4572, 0.6386, 0.3966, 0.6628, 0.3966, 0.5996, 0.6951, 0.5996, 0.7696, 0.658, 0.6951, 0.7331, 0.8665, 0.6507, 0.7696, 0.658, 0.7696, 0.658, 0.7696, 0.6384, 0.8665, 0.6384, 0.8665, 0.6384, 0.6951, 0.7331, 0.7696, 0.658, 0.6951, 0.7331, 0.7696, 0.6384, 0.6951, 0.5996, 0.7696, 0.6384, 0.4958, 0.6386, 0.4572, 0.6386, 0.4572, 0.6386, 0.3966, 0.6628, 0.3966, 0.5996, 0.3966, 0.5996, 0.4958, 0.6386, 0.5558, 0.7331, 0.4958, 0.6386, 0.8665, 0.6507, 0.8665, 0.6384, 0.8665, 0.6507, 0.7696, 0.658, 0.6951, 0.5996, 0.6951, 0.7331, 0.4572, 0.6386, 0.3966, 0.5996, 0.3966, 0.6628, 0.6951, 0.5996, 0.5558, 0.7331, 0.6951, 0.7331, 0.6951, 0.5996, 0.4958, 0.6386, 0.5558, 0.7331, 0.4958, 0.6386, 0.3966, 0.5996, 0.4572, 0.6386, 0.8665, 0.6507, 0.7696, 0.6384, 0.7696, 0.658, 0.5558, 0.7331, 0.6951, 0.7331, 0.5558, 0.7331, 0.5558, 0.7331, 0.6951, 0.7331, 0.5558, 0.7331, 0.8665, 0.6507, 0.7696, 0.6384, 0.7696, 0.658, 0.4958, 0.6386, 0.3966, 0.5996, 0.4572, 0.6386, 0.6951, 0.5996, 0.4958, 0.6386, 0.5558, 0.7331, 0.6951, 0.5996, 0.5558, 0.7331, 0.6951, 0.7331, 0.4572, 0.6386, 0.3966, 0.5996, 0.3966, 0.6628, 0.7696, 0.658, 0.6951, 0.5996, 0.6951, 0.7331, 0.8665, 0.6507, 0.8665, 0.6384, 0.8665, 0.6507, 0.4958, 0.6386, 0.5558, 0.7331, 0.5558, 0.7331, 0.3966, 0.6628, 0.3966, 0.5996, 0.3966, 0.5996, 0.4958, 0.6386, 0.4572, 0.6386, 0.4572, 0.6386, 0.7696, 0.6384, 0.6951, 0.5996, 0.7696, 0.6384, 0.6951, 0.7331, 0.7696, 0.658, 0.6951, 0.7331, 0.7696, 0.6384, 0.8665, 0.6384, 0.8665, 0.6384, 0.8665, 0.6507, 0.7696, 0.658, 0.7696, 0.658, 0.6951, 0.5996, 0.7696, 0.658, 0.6951, 0.7331, 0.4572, 0.6386, 0.3966, 0.6628, 0.3966, 0.5996, 0.6951, 0.5996, 0.6951, 0.7331, 0.5558, 0.7331, 0.6951, 0.5996, 0.5558, 0.7331, 0.4958, 0.6386, 0.4958, 0.6386, 0.3966, 0.5996, 0.6951, 0.5996, 0.7696, 0.6384, 0.8665, 0.6507, 0.7696, 0.658, 0.4572, 0.6386, 0.3966, 0.6628, 0.3966, 0.6628, 0.501, 0.81, 0.5169, 0.81, 0.501, 0.8341, 0.501, 0.7858, 0.5169, 0.81, 0.501, 0.81, 0.4393, 0.89, 0.501, 0.81, 0.501, 0.8341, 0.4393, 0.7299, 0.501, 0.81, 0.4393, 0.81, 0.3168, 0.81, 0.4393, 0.89, 0.3168, 0.9563, 0.3168, 0.6636, 0.4393, 0.81, 0.3168, 0.81, 0.3168, 0.9563, 0.2327, 0.81, 0.3168, 0.81, 0.2327, 0.9704, 0.1501, 0.81, 0.2327, 0.81, 0.2327, 0.81, 0.3168, 0.6636, 0.3168, 0.81, 0.2327, 0.81, 0.1501, 0.6555, 0.2327, 0.6495, 0.04453, 0.81, 0.1501, 0.6555, 0.1501, 0.81, 0.04453, 0.81, 0.1501, 0.81, 0.1501, 0.9645, 0.04453, 0.81, 0.1501, 0.9645, 0.1501, 0.81, 0.04453, 0.81, 0.1501, 0.81, 0.1501, 0.6555, 0.2327, 0.81, 0.1501, 0.6555, 0.1501, 0.81, 0.3168, 0.6636, 0.2327, 0.81, 0.3168, 0.81, 0.2327, 0.81, 0.1501, 0.9645, 0.2327, 0.9704, 0.3168, 0.81, 0.2327, 0.9704, 0.3168, 0.9563, 0.4393, 0.81, 0.3168, 0.6636, 0.3168, 0.81, 0.3168, 0.9563, 0.4393, 0.81, 0.3168, 0.81, 0.4393, 0.81, 0.501, 0.7858, 0.4393, 0.7299, 0.4393, 0.89, 0.501, 0.81, 0.4393, 0.81, 0.501, 0.7858, 0.501, 0.81, 0.5169, 0.81, 0.501, 0.81, 0.501, 0.8341, 0.5169, 0.81, 0.05503, 0.8956, 0.103, 0.81, 0.05503, 0.81, 0.006955, 0.9575, 0.0345, 0.81, 0.006955, 0.81, 0.006955, 0.81, 0.0345, 0.7086, 0.006955, 0.6624, 0.0345, 0.81, 0.05503, 0.7243, 0.0345, 0.7086, 0.0345, 0.9113, 0.05503, 0.81, 0.0345, 0.81, 0.05503, 0.81, 0.103, 0.7243, 0.05503, 0.7243, 0.103, 0.7243, 0.05503, 0.81, 0.05503, 0.7243, 0.05503, 0.81, 0.0345, 0.9113, 0.0345, 0.81, 0.05503, 0.7243, 0.0345, 0.81, 0.0345, 0.7086, 0.0345, 0.7086, 0.006955, 0.81, 0.006955, 0.6624, 0.0345, 0.81, 0.006955, 0.9575, 0.006955, 0.81, 0.103, 0.81, 0.05503, 0.8956, 0.05503, 0.81, 0.501, 0.81, 0.5169, 0.81, 0.501, 0.8341, 0.501, 0.7858, 0.5169, 0.81, 0.501, 0.81, 0.4393, 0.89, 0.501, 0.81, 0.501, 0.8341, 0.4393, 0.81, 0.501, 0.7858, 0.501, 0.81, 0.3168, 0.9563, 0.4393, 0.81, 0.4393, 0.89, 0.3168, 0.6636, 0.4393, 0.81, 0.3168, 0.81, 0.2327, 0.9704, 0.3168, 0.81, 0.3168, 0.9563, 0.1501, 0.9645, 0.2327, 0.81, 0.2327, 0.9704, 0.2327, 0.81, 0.3168, 0.6636, 0.3168, 0.81, 0.2327, 0.81, 0.1501, 0.6555, 0.2327, 0.6495, 0.04453, 0.81, 0.1501, 0.6555, 0.1501, 0.81, 0.04453, 0.81, 0.1501, 0.81, 0.1501, 0.9645, 0.04453, 0.81, 0.1501, 0.9645, 0.1501, 0.81, 0.04453, 0.81, 0.1501, 0.81, 0.1501, 0.6555, 0.2327, 0.81, 0.1501, 0.6555, 0.1501, 0.81, 0.3168, 0.6636, 0.2327, 0.81, 0.3168, 0.81, 0.2327, 0.9704, 0.1501, 0.81, 0.1501, 0.9645, 0.3168, 0.9563, 0.2327, 0.81, 0.2327, 0.9704, 0.4393, 0.81, 0.3168, 0.6636, 0.3168, 0.81, 0.4393, 0.89, 0.3168, 0.81, 0.3168, 0.9563, 0.4393, 0.81, 0.501, 0.7858, 0.4393, 0.7299, 0.4393, 0.89, 0.501, 0.81, 0.4393, 0.81, 0.501, 0.7858, 0.501, 0.81, 0.5169, 0.81, 0.501, 0.81, 0.501, 0.8341, 0.5169, 0.81, 0.05503, 0.8956, 0.103, 0.81, 0.05503, 0.81, 0.006955, 0.9575, 0.0345, 0.81, 0.006955, 0.81, 0.006955, 0.81, 0.0345, 0.7086, 0.006955, 0.6624, 0.0345, 0.81, 0.05503, 0.7243, 0.0345, 0.7086, 0.0345, 0.9113, 0.05503, 0.81, 0.0345, 0.81, 0.05503, 0.81, 0.103, 0.7243, 0.05503, 0.7243, 0.4634, 0.02578, 0.4634, 0.1616, 0.0986, 0.1616, 0.8297, 0.1616, 0.8297, 0.2975, 0.4634, 0.2975, 0.8297, 0.4333, 0.8297, 0.5692, 0.4634, 0.5692, 0.4634, 0.02578, 0.8297, 0.02578, 0.8297, 0.1616, 0.8297, 0.1616, 0.862, 0.1616, 0.862, 0.2975, 0.8297, 0.02578, 0.862, 0.02578, 0.862, 0.1616, 0.05503, 0.7243, 0.103, 0.7243, 0.103, 0.81, 0.862, 0.02578, 0.8666, 0.02578, 0.8666, 0.1616, 0.862, 0.1616, 0.8666, 0.1616, 0.8666, 0.2975, 0.05503, 0.81, 0.05503, 0.8956, 0.0345, 0.9113, 0.05503, 0.7243, 0.05503, 0.81, 0.0345, 0.81, 0.09323, 0.2975, 0.09323, 0.1616, 0.0986, 0.1616, 0.4572, 0.6386, 0.4572, 0.6386, 0.3966, 0.6628, 0.7696, 0.6384, 0.8665, 0.6384, 0.8665, 0.6507, 0.4958, 0.6386, 0.4572, 0.6386, 0.3966, 0.5996, 0.5233, 0.8747, 0.6197, 0.8747, 0.6197, 0.9692, 0.5233, 0.7801, 0.6197, 0.7801, 0.6197, 0.8747, 0.9264, 0.7653, 0.9264, 0.8733, 0.6674, 0.8733, 0.5233, 0.8747, 0.6197, 0.8747, 0.6197, 0.7801, 0.5233, 0.9692, 0.6197, 0.9692, 0.6197, 0.8747, 0.6483, 0.7627, 0.6367, 0.7627, 0.6367, 0.8747, 0.6674, 0.9813, 0.9264, 0.9813, 0.9264, 0.8733, 0.6674, 0.8733, 0.9264, 0.8733, 0.9264, 0.7653, 0.6483, 0.9866, 0.6483, 0.8747, 0.6367, 0.8747, 0.6674, 0.8733, 0.9264, 0.8733, 0.9264, 0.9813, 0.6367, 0.9866, 0.6367, 0.8747, 0.6483, 0.8747, 0.6367, 0.8747, 0.6367, 0.7627, 0.6483, 0.7627, 0.6951, 0.5996, 0.7696, 0.6384, 0.7696, 0.658, 0.8665, 0.6507, 0.8665, 0.6507, 0.7696, 0.658, 0.7696, 0.6384, 0.7696, 0.6384, 0.8665, 0.6384, 0.7696, 0.658, 0.7696, 0.658, 0.6951, 0.7331, 0.6951, 0.5996, 0.6951, 0.5996, 0.7696, 0.6384, 0.4958, 0.6386, 0.4958, 0.6386, 0.4572, 0.6386, 0.3966, 0.6628, 0.3966, 0.6628, 0.3966, 0.5996, 0.09323, 0.1616, 0.09323, 0.02578, 0.0986, 0.02578, 0.006955, 0.6624, 0.0345, 0.7086, 0.0345, 0.81, 0.0986, 0.5692, 0.09323, 0.5692, 0.09323, 0.4333, 0.0345, 0.81, 0.0345, 0.9113, 0.006955, 0.9575, 0.0986, 0.4333, 0.09323, 0.4333, 0.09323, 0.2975, 0.862, 0.2975, 0.8666, 0.2975, 0.8666, 0.4333, 0.862, 0.4333, 0.8666, 0.4333, 0.8666, 0.5692, 0.05503, 0.81, 0.103, 0.81, 0.103, 0.8956, 0.862, 0.4333, 0.862, 0.5692, 0.8297, 0.5692, 0.8297, 0.2975, 0.862, 0.2975, 0.862, 0.4333, 0.4634, 0.2975, 0.8297, 0.2975, 0.8297, 0.4333, 0.0986, 0.5692, 0.0986, 0.4333, 0.4634, 0.4333, 0.0986, 0.4333, 0.0986, 0.2975, 0.4634, 0.2975, 0.4634, 0.1616, 0.4634, 0.2975, 0.0986, 0.2975, 0.0986, 0.2975, 0.4634, 0.2975, 0.4634, 0.1616, 0.4634, 0.2975, 0.0986, 0.2975, 0.0986, 0.4333, 0.4634, 0.5692, 0.4634, 0.4333, 0.0986, 0.4333, 0.4634, 0.4333, 0.8297, 0.4333, 0.8297, 0.2975, 0.8297, 0.2975, 0.8297, 0.4333, 0.862, 0.4333, 0.8297, 0.4333, 0.8297, 0.5692, 0.862, 0.5692, 0.8666, 0.5692, 0.8666, 0.4333, 0.862, 0.4333, 0.8666, 0.4333, 0.8666, 0.2975, 0.862, 0.2975, 0.0986, 0.4333, 0.0986, 0.2975, 0.09323, 0.2975, 0.0986, 0.5692, 0.0986, 0.4333, 0.09323, 0.4333, 0.0986, 0.02578, 0.09323, 0.02578, 0.09323, 0.1616, 0.4958, 0.6386, 0.5558, 0.7331, 0.5558, 0.7331, 0.8665, 0.6507, 0.8665, 0.6384, 0.8665, 0.6384, 0.7696, 0.658, 0.7696, 0.6384, 0.6951, 0.5996, 0.6483, 0.8747, 0.6483, 0.7627, 0.6367, 0.7627, 0.6483, 0.8747, 0.6367, 0.8747, 0.6367, 0.9866, 0.6674, 0.8733, 0.6674, 0.9813, 0.9264, 0.9813, 0.6483, 0.9866, 0.6367, 0.9866, 0.6367, 0.8747, 0.9264, 0.7653, 0.9264, 0.8733, 0.6674, 0.8733, 0.9264, 0.8733, 0.9264, 0.9813, 0.6674, 0.9813, 0.6367, 0.8747, 0.6367, 0.7627, 0.6483, 0.7627, 0.6197, 0.8747, 0.6197, 0.9692, 0.5233, 0.9692, 0.6197, 0.7801, 0.6197, 0.8747, 0.5233, 0.8747, 0.6674, 0.8733, 0.9264, 0.8733, 0.9264, 0.7653, 0.5233, 0.7801, 0.5233, 0.8747, 0.6197, 0.8747, 0.5233, 0.9692, 0.6197, 0.9692, 0.6197, 0.8747, 0.4958, 0.6386, 0.6951, 0.5996, 0.3966, 0.5996, 0.8665, 0.6507, 0.8665, 0.6384, 0.7696, 0.6384, 0.5558, 0.7331, 0.6951, 0.7331, 0.6951, 0.7331, 0.0986, 0.1616, 0.09323, 0.1616, 0.09323, 0.2975, 0.8666, 0.2975, 0.8666, 0.1616, 0.862, 0.1616, 0.862, 0.1616, 0.8666, 0.1616, 0.8666, 0.02578, 0.8297, 0.1616, 0.862, 0.1616, 0.862, 0.02578, 0.8297, 0.1616, 0.8297, 0.2975, 0.862, 0.2975, 0.8297, 0.1616, 0.8297, 0.02578, 0.4634, 0.02578, 0.4634, 0.5692, 0.8297, 0.5692, 0.8297, 0.4333, 0.4634, 0.2975, 0.8297, 0.2975, 0.8297, 0.1616, 0.4634, 0.02578, 0.0986, 0.02578, 0.0986, 0.1616, 0.5558, 0.7331, 0.6951, 0.7331, 0.6951, 0.7331, 0.8665, 0.6507, 0.8665, 0.6384, 0.7696, 0.6384, 0.4958, 0.6386, 0.6951, 0.5996, 0.3966, 0.5996, 0.7696, 0.658, 0.7696, 0.6384, 0.6951, 0.5996, 0.8665, 0.6507, 0.8665, 0.6384, 0.8665, 0.6384, 0.4958, 0.6386, 0.5558, 0.7331, 0.5558, 0.7331, 0.3966, 0.6628, 0.3966, 0.6628, 0.3966, 0.5996, 0.4958, 0.6386, 0.4958, 0.6386, 0.4572, 0.6386, 0.6951, 0.5996, 0.6951, 0.5996, 0.7696, 0.6384, 0.7696, 0.658, 0.7696, 0.658, 0.6951, 0.7331, 0.7696, 0.6384, 0.7696, 0.6384, 0.8665, 0.6384, 0.8665, 0.6507, 0.8665, 0.6507, 0.7696, 0.658, 0.6951, 0.5996, 0.7696, 0.6384, 0.7696, 0.658, 0.4958, 0.6386, 0.4572, 0.6386, 0.3966, 0.5996, 0.7696, 0.6384, 0.8665, 0.6384, 0.8665, 0.6507, 0.4572, 0.6386, 0.4572, 0.6386, 0.3966, 0.6628, 0.4572, 0.6386, 0.4572, 0.6386, 0.3966, 0.6628, 0.7696, 0.6384, 0.8665, 0.6384, 0.8665, 0.6507, 0.4958, 0.6386, 0.4572, 0.6386, 0.3966, 0.5996, 0.6951, 0.5996, 0.7696, 0.6384, 0.7696, 0.658, 0.8665, 0.6507, 0.8665, 0.6507, 0.7696, 0.658, 0.7696, 0.6384, 0.7696, 0.6384, 0.8665, 0.6384, 0.6951, 0.7331, 0.7696, 0.658, 0.7696, 0.658, 0.7696, 0.6384, 0.6951, 0.5996, 0.6951, 0.5996, 0.4958, 0.6386, 0.4958, 0.6386, 0.4572, 0.6386, 0.3966, 0.6628, 0.3966, 0.6628, 0.3966, 0.5996, 0.4958, 0.6386, 0.5558, 0.7331, 0.5558, 0.7331, 0.8665, 0.6507, 0.8665, 0.6384, 0.8665, 0.6384, 0.7696, 0.658, 0.7696, 0.6384, 0.6951, 0.5996, 0.4958, 0.6386, 0.6951, 0.5996, 0.3966, 0.5996, 0.8665, 0.6507, 0.8665, 0.6384, 0.7696, 0.6384, 0.5558, 0.7331, 0.6951, 0.7331, 0.6951, 0.7331, 0.5558, 0.7331, 0.6951, 0.7331, 0.6951, 0.7331, 0.8665, 0.6507, 0.8665, 0.6384, 0.7696, 0.6384, 0.4958, 0.6386, 0.6951, 0.5996, 0.3966, 0.5996, 0.7696, 0.658, 0.7696, 0.6384, 0.6951, 0.5996, 0.8665, 0.6507, 0.8665, 0.6384, 0.8665, 0.6384, 0.4958, 0.6386, 0.4958, 0.6386, 0.5558, 0.7331, 0.3966, 0.6628, 0.3966, 0.6628, 0.3966, 0.5996, 0.4958, 0.6386, 0.4958, 0.6386, 0.4572, 0.6386, 0.7696, 0.6384, 0.6951, 0.5996, 0.6951, 0.5996, 0.6951, 0.7331, 0.7696, 0.658, 0.7696, 0.658, 0.7696, 0.6384, 0.7696, 0.6384, 0.8665, 0.6384, 0.8665, 0.6507, 0.8665, 0.6507, 0.7696, 0.658, 0.6951, 0.5996, 0.7696, 0.6384, 0.7696, 0.658, 0.4958, 0.6386, 0.4572, 0.6386, 0.3966, 0.5996, 0.7696, 0.6384, 0.8665, 0.6384, 0.8665, 0.6507, 0.4572, 0.6386, 0.4572, 0.6386, 0.3966, 0.6628, 0.4393, 0.89, 0.4393, 0.81, 0.501, 0.81, 0.4393, 0.7299, 0.501, 0.7858, 0.501, 0.81, 0.3168, 0.81, 0.4393, 0.81, 0.4393, 0.89, 0.3168, 0.6636, 0.4393, 0.7299, 0.4393, 0.81, 0.3168, 0.9563, 0.2327, 0.9704, 0.2327, 0.81, 0.2327, 0.9704, 0.1501, 0.9645, 0.1501, 0.81, 0.2327, 0.81, 0.2327, 0.6495, 0.3168, 0.6636, 0.2327, 0.81, 0.1501, 0.81, 0.1501, 0.6555, 0.2327, 0.81, 0.2327, 0.6495, 0.1501, 0.6555, 0.3168, 0.6636, 0.2327, 0.6495, 0.2327, 0.81, 0.2327, 0.81, 0.1501, 0.81, 0.1501, 0.9645, 0.3168, 0.81, 0.2327, 0.81, 0.2327, 0.9704, 0.4393, 0.81, 0.4393, 0.7299, 0.3168, 0.6636, 0.3168, 0.9563, 0.4393, 0.89, 0.4393, 0.81, 0.4393, 0.81, 0.501, 0.81, 0.501, 0.7858, 0.4393, 0.89, 0.501, 0.8341, 0.501, 0.81, 0.05503, 0.8956, 0.103, 0.8956, 0.103, 0.81, 0.006955, 0.9575, 0.0345, 0.9113, 0.0345, 0.81, 0.006955, 0.81, 0.0345, 0.81, 0.0345, 0.7086, 0.0345, 0.81, 0.05503, 0.81, 0.05503, 0.7243, 0.0345, 0.9113, 0.05503, 0.8956, 0.05503, 0.81, 0.05503, 0.81, 0.103, 0.81, 0.103, 0.7243, 0.103, 0.7243, 0.103, 0.81, 0.05503, 0.81, 0.05503, 0.81, 0.05503, 0.8956, 0.0345, 0.9113, 0.05503, 0.7243, 0.05503, 0.81, 0.0345, 0.81, 0.0345, 0.7086, 0.0345, 0.81, 0.006955, 0.81, 0.0345, 0.81, 0.0345, 0.9113, 0.006955, 0.9575, 0.103, 0.81, 0.103, 0.8956, 0.05503, 0.8956, 0.4393, 0.89, 0.4393, 0.81, 0.501, 0.81, 0.4393, 0.81, 0.4393, 0.7299, 0.501, 0.7858, 0.3168, 0.9563, 0.3168, 0.81, 0.4393, 0.81, 0.3168, 0.6636, 0.4393, 0.7299, 0.4393, 0.81, 0.2327, 0.9704, 0.2327, 0.81, 0.3168, 0.81, 0.1501, 0.9645, 0.1501, 0.81, 0.2327, 0.81, 0.2327, 0.81, 0.2327, 0.6495, 0.3168, 0.6636, 0.2327, 0.81, 0.1501, 0.81, 0.1501, 0.6555, 0.2327, 0.81, 0.2327, 0.6495, 0.1501, 0.6555, 0.3168, 0.6636, 0.2327, 0.6495, 0.2327, 0.81, 0.2327, 0.9704, 0.2327, 0.81, 0.1501, 0.81, 0.3168, 0.9563, 0.3168, 0.81, 0.2327, 0.81, 0.4393, 0.81, 0.4393, 0.7299, 0.3168, 0.6636, 0.4393, 0.89, 0.4393, 0.81, 0.3168, 0.81, 0.4393, 0.81, 0.501, 0.81, 0.501, 0.7858, 0.4393, 0.89, 0.501, 0.8341, 0.501, 0.81, 0.05503, 0.8956, 0.103, 0.8956, 0.103, 0.81, 0.006955, 0.9575, 0.0345, 0.9113, 0.0345, 0.81, 0.006955, 0.81, 0.0345, 0.81, 0.0345, 0.7086, 0.0345, 0.81, 0.05503, 0.81, 0.05503, 0.7243, 0.0345, 0.9113, 0.05503, 0.8956, 0.05503, 0.81, 0.05503, 0.81, 0.103, 0.81, 0.103, 0.7243])
me_mult_hull__lod_0.materials.append(mat_mat_main__shd_ship)
me_mult_hull__lod_0.use_remesh_preserve_volume = False
me_mult_hull__lod_0.use_remesh_preserve_attributes = False
me_mult_hull__lod_0.use_mirror_vertex_groups = False
me_mult_hull__lod_0.update()

# ---- objects
ob_root_col = bpy.data.objects.new('ROOT_COL', None)
ob_col_root = bpy.data.objects.new('COL[Root]', me_col_root)
ob_root_lod_0 = bpy.data.objects.new('ROOT_LOD[0]', None)
ob_jnt_enginenozzle1 = bpy.data.objects.new('JNT[EngineNozzle1]', None)
ob_etsh_engineshape1 = bpy.data.objects.new('ETSH[EngineShape1]', me_etsh_engineshape1)
ob_burn_engineburn1 = bpy.data.objects.new('BURN[EngineBurn1]', None)
ob_flame_0__div_4 = bpy.data.objects.new('Flame[0]_Div[4]', None)
ob_flame_0__div_3 = bpy.data.objects.new('Flame[0]_Div[3]', None)
ob_flame_0__div_2 = bpy.data.objects.new('Flame[0]_Div[2]', None)
ob_flame_0__div_1 = bpy.data.objects.new('Flame[0]_Div[1]', None)
ob_flame_0__div_0 = bpy.data.objects.new('Flame[0]_Div[0]', None)
ob_jnt_missile = bpy.data.objects.new('JNT[Missile]', None)
ob_mult_hull__lod_0 = bpy.data.objects.new('MULT[Hull]_LOD[0]', me_mult_hull__lod_0)
ob_root_info = bpy.data.objects.new('ROOT_INFO', None)
ob_uvsets_1 = bpy.data.objects.new('UVSets[1]', None)
ob_class_multimesh__version_512 = bpy.data.objects.new('Class[MultiMesh]_Version[512]', None)

# ---- transforms, parenting, visibility, modifiers, constraints
ob_root_col.location = (0.0, 0.0, 0.0)
ob_root_col.rotation_euler = (1.571, 0.0, 0.0)
ob_root_col.empty_image_offset = (0.0, 0.0)
ob_root_col.lineart.crease_threshold = 0.0
ob_col_root.parent = ob_root_col
ob_col_root.matrix_parent_inverse = Matrix(((1.0, 0.0, 0.0, 0.0), (0.0, -4.371e-08, 1.0, 0.0), (0.0, -1.0, -4.371e-08, 0.0), (0.0, 0.0, 0.0, 1.0)))
ob_col_root.location = (0.0, 0.0, 0.0)
ob_col_root.rotation_euler = (1.571, 2.22e-16, 2.22e-16)
ob_col_root.lineart.crease_threshold = 0.0
ob_root_lod_0.location = (0.0, 0.0, 0.0)
ob_root_lod_0.rotation_euler = (1.571, 0.0, 0.0)
ob_root_lod_0.empty_image_offset = (0.0, 0.0)
ob_root_lod_0.lineart.crease_threshold = 0.0
ob_jnt_enginenozzle1.parent = ob_root_lod_0
ob_jnt_enginenozzle1.location = (7.644e-09, 4.923e-08, -0.4931)
ob_jnt_enginenozzle1.empty_image_offset = (0.0, 0.0)
ob_jnt_enginenozzle1.lineart.crease_threshold = 0.0
ob_etsh_engineshape1.parent = ob_jnt_enginenozzle1
ob_etsh_engineshape1.location = (0.0, 0.0, 0.0)
ob_etsh_engineshape1.lineart.crease_threshold = 0.0
ob_burn_engineburn1.parent = ob_jnt_enginenozzle1
ob_burn_engineburn1.location = (0.0, 0.0, 0.0)
ob_burn_engineburn1.empty_image_offset = (0.0, 0.0)
ob_burn_engineburn1.lineart.crease_threshold = 0.0
ob_flame_0__div_4.parent = ob_burn_engineburn1
ob_flame_0__div_4.location = (0.0, 0.0, -4.0)
ob_flame_0__div_4.empty_image_offset = (0.0, 0.0)
ob_flame_0__div_4.lineart.crease_threshold = 0.0
ob_flame_0__div_3.parent = ob_burn_engineburn1
ob_flame_0__div_3.location = (0.0, 0.0, -3.0)
ob_flame_0__div_3.empty_image_offset = (0.0, 0.0)
ob_flame_0__div_3.lineart.crease_threshold = 0.0
ob_flame_0__div_2.parent = ob_burn_engineburn1
ob_flame_0__div_2.location = (0.0, 0.0, -2.0)
ob_flame_0__div_2.empty_image_offset = (0.0, 0.0)
ob_flame_0__div_2.lineart.crease_threshold = 0.0
ob_flame_0__div_1.parent = ob_burn_engineburn1
ob_flame_0__div_1.location = (0.0, 0.0, -1.0)
ob_flame_0__div_1.empty_image_offset = (0.0, 0.0)
ob_flame_0__div_1.lineart.crease_threshold = 0.0
ob_flame_0__div_0.parent = ob_burn_engineburn1
ob_flame_0__div_0.location = (0.0, 0.0, 0.0)
ob_flame_0__div_0.empty_image_offset = (0.0, 0.0)
ob_flame_0__div_0.lineart.crease_threshold = 0.0
ob_jnt_missile.parent = ob_root_lod_0
ob_jnt_missile.location = (0.0, 0.0, 0.0)
ob_jnt_missile.empty_image_offset = (0.0, 0.0)
ob_jnt_missile.lineart.crease_threshold = 0.0
ob_mult_hull__lod_0.parent = ob_jnt_missile
ob_mult_hull__lod_0.location = (0.0, 0.0, 0.0)
ob_mult_hull__lod_0.lock_rotations_4d = False
ob_mult_hull__lod_0.empty_display_type = 'ARROWS'
ob_mult_hull__lod_0.lineart.crease_threshold = 0.0
ob_root_info.location = (0.0, 0.0, 0.0)
ob_root_info.empty_image_offset = (0.0, 0.0)
ob_root_info.lineart.crease_threshold = 0.0
ob_uvsets_1.parent = ob_root_info
ob_uvsets_1.location = (0.0, 0.0, 0.0)
ob_uvsets_1.empty_image_offset = (0.0, 0.0)
ob_uvsets_1.lineart.crease_threshold = 0.0
ob_class_multimesh__version_512.parent = ob_root_info
ob_class_multimesh__version_512.location = (0.0, 0.0, 0.0)
ob_class_multimesh__version_512.empty_image_offset = (0.0, 0.0)
ob_class_multimesh__version_512.lineart.crease_threshold = 0.0

# ---- collection membership
col_collection_1.objects.link(ob_root_col)
col_collection_1.objects.link(ob_col_root)
col_collection_1.objects.link(ob_root_lod_0)
col_collection_1.objects.link(ob_jnt_enginenozzle1)
col_collection_1.objects.link(ob_etsh_engineshape1)
col_collection_1.objects.link(ob_burn_engineburn1)
col_collection_1.objects.link(ob_flame_0__div_4)
col_collection_1.objects.link(ob_flame_0__div_3)
col_collection_1.objects.link(ob_flame_0__div_2)
col_collection_1.objects.link(ob_flame_0__div_1)
col_collection_1.objects.link(ob_flame_0__div_0)
col_collection_1.objects.link(ob_jnt_missile)
col_collection_1.objects.link(ob_mult_hull__lod_0)
col_collection_1.objects.link(ob_root_info)
col_collection_1.objects.link(ob_uvsets_1)
col_collection_1.objects.link(ob_class_multimesh__version_512)

# ---- scene / render settings (as saved in the file)
scene.frame_start = 1; scene.frame_end = 250; scene.frame_set(1)
scene.render.engine = 'BLENDER_EEVEE_NEXT'
scene.render.resolution_percentage = 50
scene.render.dither_intensity = 0.0
scene.cycles.use_denoising = False
scene.cycles.samples = 128
scene.cycles.sampling_pattern = 'TABULATED_SOBOL'
scene.cycles.light_sampling_threshold = 0.0
scene.cycles.use_adaptive_sampling = False
scene.cycles.use_light_tree = False
scene.cycles.blur_glossy = 0.0
scene.cycles.sample_clamp_indirect = 0.0
scene.view_settings.view_transform = 'Standard'
bpy.context.view_layer.update()

# ---- added for rendering (the .blend has no active camera and no usable light): camera, sun
cam_auto = bpy.data.cameras.new('AutoCamera')
cam_auto.lens = 50.0
cam_auto.sensor_width = 36.0
cam_auto.clip_end = 1000.0
ob_auto_camera = bpy.data.objects.new('AutoCamera', cam_auto)
scene.collection.objects.link(ob_auto_camera)
ob_auto_camera.location = (1.5636, -1.84582, 1.25088)
ob_auto_camera.rotation_euler = (1.09748, -7.21219e-08, 0.694738)
scene.camera = ob_auto_camera
light_auto_sun = bpy.data.lights.new('AutoSun', 'SUN')
light_auto_sun.energy = 3.0
light_auto_sun.angle = 0.0523599
ob_auto_sun = bpy.data.objects.new('AutoSun', light_auto_sun)
scene.collection.objects.link(ob_auto_sun)
ob_auto_sun.rotation_euler = (0.872665, 0.174533, 0.523599)
bpy.context.view_layer.update()
